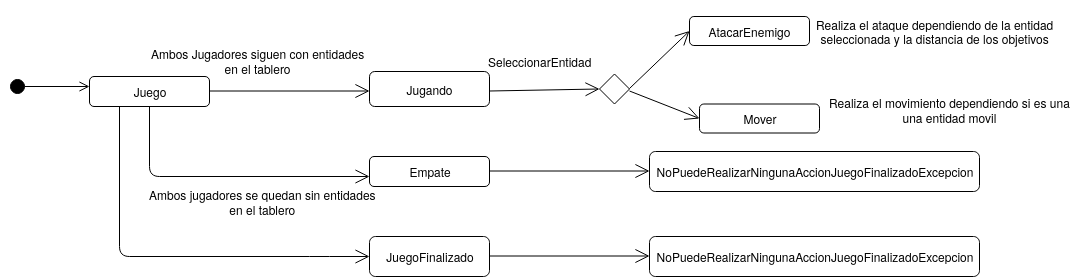

The diagram above was exported from draw.io. Its source (the exported page's mxGraphModel, read from the mxfile embedded in the PNG):
<mxGraphModel dx="1093" dy="204" grid="1" gridSize="10" guides="1" tooltips="1" connect="1" arrows="1" fold="1" page="1" pageScale="1" pageWidth="1169" pageHeight="826" background="#ffffff" math="0" shadow="0">
  <root>
    <mxCell id="0" />
    <mxCell id="1" parent="0" />
    <mxCell id="0vwGErqY04dGx_A2-2C6-42" value="" style="html=1;verticalAlign=bottom;startArrow=circle;startFill=1;endArrow=open;startSize=6;endSize=8;" edge="1" parent="1">
      <mxGeometry width="80" relative="1" as="geometry">
        <mxPoint x="60" y="390" as="sourcePoint" />
        <mxPoint x="140" y="390" as="targetPoint" />
      </mxGeometry>
    </mxCell>
    <mxCell id="0vwGErqY04dGx_A2-2C6-43" value="Juego" style="rounded=1;whiteSpace=wrap;html=1;" vertex="1" parent="1">
      <mxGeometry x="140" y="380" width="120" height="30" as="geometry" />
    </mxCell>
    <mxCell id="0vwGErqY04dGx_A2-2C6-44" value="" style="endArrow=open;endFill=1;endSize=12;html=1;" edge="1" parent="1">
      <mxGeometry width="160" relative="1" as="geometry">
        <mxPoint x="260" y="394.5" as="sourcePoint" />
        <mxPoint x="420" y="394.5" as="targetPoint" />
      </mxGeometry>
    </mxCell>
    <mxCell id="0vwGErqY04dGx_A2-2C6-45" value="Jugando" style="rounded=1;whiteSpace=wrap;html=1;" vertex="1" parent="1">
      <mxGeometry x="420" y="375" width="120" height="35" as="geometry" />
    </mxCell>
    <mxCell id="0vwGErqY04dGx_A2-2C6-46" value="&lt;div&gt;Ambos Jugadores siguen con entidades &lt;br&gt;&lt;/div&gt;&lt;div&gt;en el tablero &lt;br&gt;&lt;/div&gt;" style="text;html=1;align=center;verticalAlign=middle;resizable=0;points=[];;autosize=1;" vertex="1" parent="1">
      <mxGeometry x="193" y="349" width="230" height="30" as="geometry" />
    </mxCell>
    <mxCell id="0vwGErqY04dGx_A2-2C6-47" value="" style="endArrow=open;endFill=1;endSize=12;html=1;exitX=0.5;exitY=1;exitDx=0;exitDy=0;" edge="1" parent="1" source="0vwGErqY04dGx_A2-2C6-43">
      <mxGeometry width="160" relative="1" as="geometry">
        <mxPoint x="150" y="470" as="sourcePoint" />
        <mxPoint x="420" y="480" as="targetPoint" />
        <Array as="points">
          <mxPoint x="200" y="480" />
        </Array>
      </mxGeometry>
    </mxCell>
    <mxCell id="0vwGErqY04dGx_A2-2C6-48" value="Empate" style="rounded=1;whiteSpace=wrap;html=1;" vertex="1" parent="1">
      <mxGeometry x="420" y="460" width="120" height="30" as="geometry" />
    </mxCell>
    <mxCell id="0vwGErqY04dGx_A2-2C6-49" value="&lt;div&gt;Ambos jugadores se quedan sin entidades&lt;/div&gt;&lt;div&gt;en el tablero&lt;br&gt;&lt;/div&gt;" style="text;html=1;align=center;verticalAlign=middle;resizable=0;points=[];;autosize=1;" vertex="1" parent="1">
      <mxGeometry x="193" y="490" width="240" height="30" as="geometry" />
    </mxCell>
    <mxCell id="0vwGErqY04dGx_A2-2C6-50" value="" style="endArrow=open;endFill=1;endSize=12;html=1;exitX=0.25;exitY=1;exitDx=0;exitDy=0;" edge="1" parent="1" source="0vwGErqY04dGx_A2-2C6-43">
      <mxGeometry width="160" relative="1" as="geometry">
        <mxPoint x="260" y="560" as="sourcePoint" />
        <mxPoint x="420" y="560" as="targetPoint" />
        <Array as="points">
          <mxPoint x="170" y="560" />
          <mxPoint x="370" y="560" />
        </Array>
      </mxGeometry>
    </mxCell>
    <mxCell id="0vwGErqY04dGx_A2-2C6-51" value="JuegoFinalizado" style="rounded=1;whiteSpace=wrap;html=1;" vertex="1" parent="1">
      <mxGeometry x="420" y="540" width="120" height="40" as="geometry" />
    </mxCell>
    <mxCell id="0vwGErqY04dGx_A2-2C6-52" value="" style="endArrow=open;endFill=1;endSize=12;html=1;" edge="1" parent="1">
      <mxGeometry width="160" relative="1" as="geometry">
        <mxPoint x="540" y="559.5" as="sourcePoint" />
        <mxPoint x="700" y="559.5" as="targetPoint" />
      </mxGeometry>
    </mxCell>
    <mxCell id="0vwGErqY04dGx_A2-2C6-53" value="NoPuedeRealizarNingunaAccionJuegoFinalizadoExcepcion" style="rounded=1;whiteSpace=wrap;html=1;" vertex="1" parent="1">
      <mxGeometry x="700" y="540" width="330" height="40" as="geometry" />
    </mxCell>
    <mxCell id="0vwGErqY04dGx_A2-2C6-54" value="NoPuedeRealizarNingunaAccionJuegoFinalizadoExcepcion" style="rounded=1;whiteSpace=wrap;html=1;" vertex="1" parent="1">
      <mxGeometry x="700" y="455" width="330" height="40" as="geometry" />
    </mxCell>
    <mxCell id="0vwGErqY04dGx_A2-2C6-56" value="" style="endArrow=open;endFill=1;endSize=12;html=1;" edge="1" parent="1">
      <mxGeometry width="160" relative="1" as="geometry">
        <mxPoint x="540" y="474.5" as="sourcePoint" />
        <mxPoint x="700" y="474.5" as="targetPoint" />
      </mxGeometry>
    </mxCell>
    <mxCell id="0vwGErqY04dGx_A2-2C6-57" value="" style="rhombus;whiteSpace=wrap;html=1;" vertex="1" parent="1">
      <mxGeometry x="650" y="377.5" width="30" height="30" as="geometry" />
    </mxCell>
    <mxCell id="0vwGErqY04dGx_A2-2C6-58" value="" style="endArrow=open;endFill=1;endSize=12;html=1;entryX=0;entryY=0.5;entryDx=0;entryDy=0;" edge="1" parent="1" target="0vwGErqY04dGx_A2-2C6-57">
      <mxGeometry width="160" relative="1" as="geometry">
        <mxPoint x="540" y="394.5" as="sourcePoint" />
        <mxPoint x="580" y="394.5" as="targetPoint" />
      </mxGeometry>
    </mxCell>
    <mxCell id="0vwGErqY04dGx_A2-2C6-59" value="SeleccionarEntidad" style="text;html=1;align=center;verticalAlign=middle;resizable=0;points=[];;autosize=1;" vertex="1" parent="1">
      <mxGeometry x="530" y="355" width="120" height="20" as="geometry" />
    </mxCell>
    <mxCell id="0vwGErqY04dGx_A2-2C6-61" value="" style="endArrow=open;endFill=1;endSize=12;html=1;entryX=0;entryY=0.5;entryDx=0;entryDy=0;" edge="1" parent="1" target="0vwGErqY04dGx_A2-2C6-63">
      <mxGeometry width="160" relative="1" as="geometry">
        <mxPoint x="680" y="394.5" as="sourcePoint" />
        <mxPoint x="740" y="420" as="targetPoint" />
      </mxGeometry>
    </mxCell>
    <mxCell id="0vwGErqY04dGx_A2-2C6-62" value="" style="endArrow=open;endFill=1;endSize=12;html=1;entryX=0;entryY=0.5;entryDx=0;entryDy=0;" edge="1" parent="1" target="0vwGErqY04dGx_A2-2C6-64">
      <mxGeometry width="160" relative="1" as="geometry">
        <mxPoint x="680" y="392" as="sourcePoint" />
        <mxPoint x="720" y="320" as="targetPoint" />
      </mxGeometry>
    </mxCell>
    <mxCell id="0vwGErqY04dGx_A2-2C6-63" value="Mover" style="rounded=1;whiteSpace=wrap;html=1;" vertex="1" parent="1">
      <mxGeometry x="750" y="407.5" width="120" height="29" as="geometry" />
    </mxCell>
    <mxCell id="0vwGErqY04dGx_A2-2C6-64" value="AtacarEnemigo" style="rounded=1;whiteSpace=wrap;html=1;" vertex="1" parent="1">
      <mxGeometry x="740" y="320" width="120" height="29" as="geometry" />
    </mxCell>
    <mxCell id="0vwGErqY04dGx_A2-2C6-68" value="&lt;br&gt;&lt;div&gt;Realiza el ataque dependiendo de la entidad &lt;br&gt;&lt;/div&gt;&lt;div&gt;seleccionada y la distancia de los objetivos &lt;br&gt;&lt;/div&gt;&lt;div&gt;&lt;br&gt;&lt;/div&gt;" style="text;html=1;align=center;verticalAlign=middle;resizable=0;points=[];;autosize=1;" vertex="1" parent="1">
      <mxGeometry x="860" y="304.5" width="250" height="60" as="geometry" />
    </mxCell>
    <mxCell id="0vwGErqY04dGx_A2-2C6-69" value="&lt;div&gt;Realiza el movimiento dependiendo si es una&lt;/div&gt;&lt;div&gt;una entidad movil&lt;br&gt;&lt;/div&gt;" style="text;html=1;align=center;verticalAlign=middle;resizable=0;points=[];;autosize=1;" vertex="1" parent="1">
      <mxGeometry x="870" y="398" width="260" height="30" as="geometry" />
    </mxCell>
  </root>
</mxGraphModel>